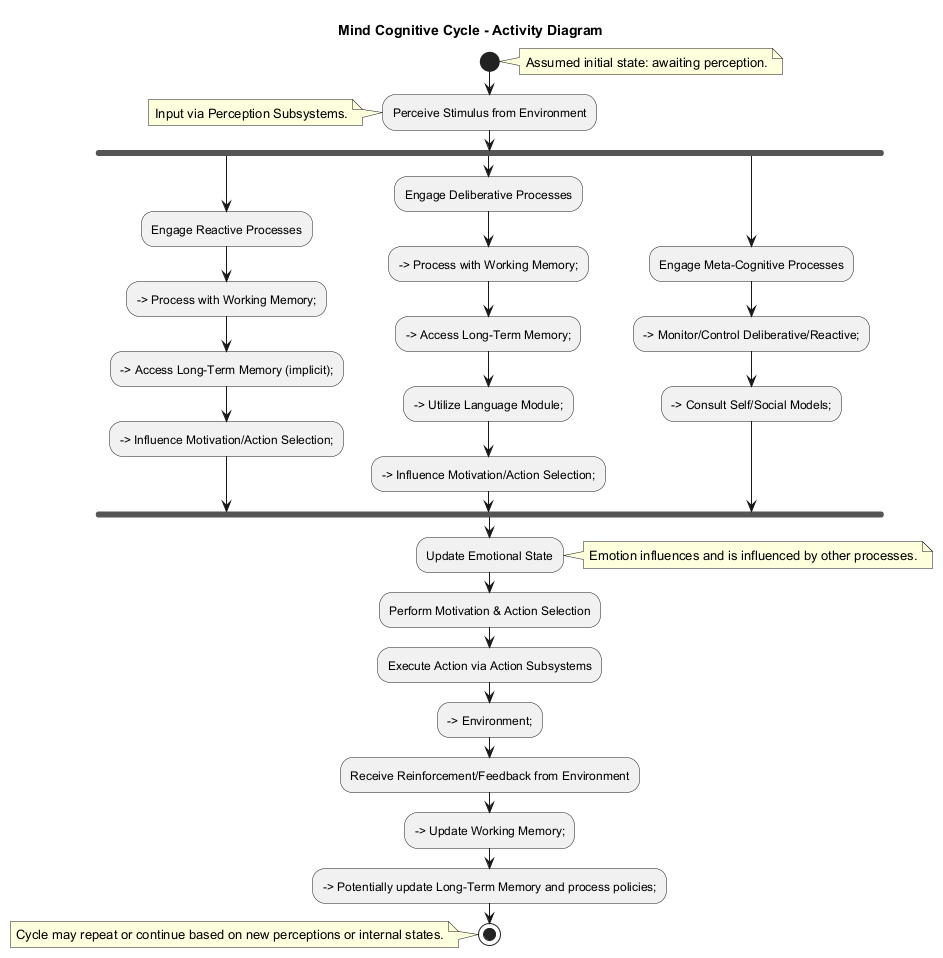

The diagram above was rendered by PlantUML. Its source (embedded in the PNG):
@startuml
title Mind Cognitive Cycle - Activity Diagram

start
note right: Assumed initial state: awaiting perception.

:Perceive Stimulus from Environment;
note left: Input via Perception Subsystems.

fork
  :Engage Reactive Processes;
  --> Process with Working Memory;
  --> Access Long-Term Memory (implicit);
  --> Influence Motivation/Action Selection;
fork again
  :Engage Deliberative Processes;
  --> Process with Working Memory;
  --> Access Long-Term Memory;
  --> Utilize Language Module;
  --> Influence Motivation/Action Selection;
fork again
  :Engage Meta-Cognitive Processes;
  --> Monitor/Control Deliberative/Reactive;
  --> Consult Self/Social Models;
end fork

:Update Emotional State;
note right: Emotion influences and is influenced by other processes.

:Perform Motivation & Action Selection;

:Execute Action via Action Subsystems;
--> Environment;

:Receive Reinforcement/Feedback from Environment;
--> Update Working Memory;
--> Potentially update Long-Term Memory and process policies;

stop
note left: Cycle may repeat or continue based on new perceptions or internal states.

@enduml